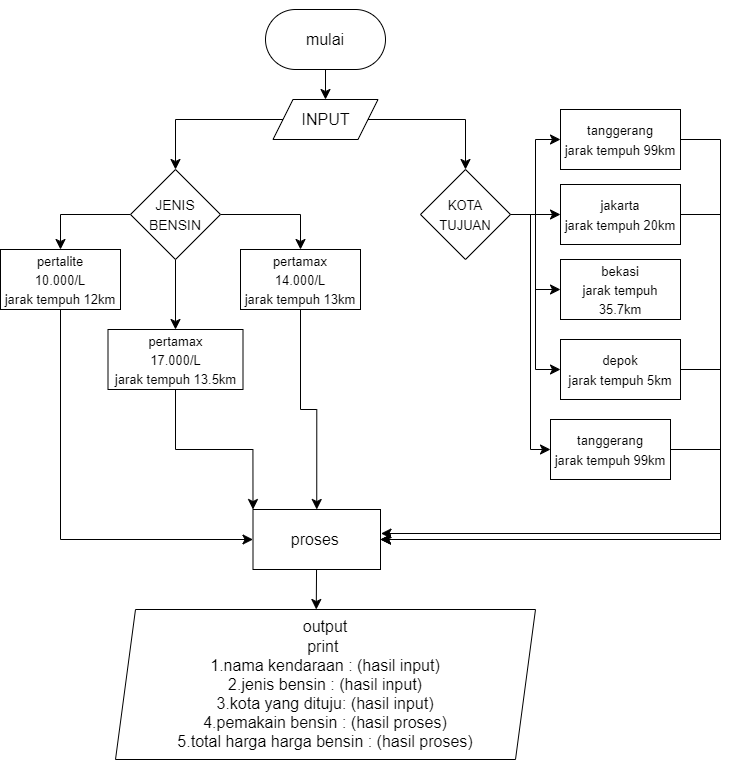

The diagram above was exported from draw.io. Its source (the exported page's mxGraphModel, read from the mxfile embedded in the PNG):
<mxGraphModel dx="1257" dy="754" grid="1" gridSize="10" guides="1" tooltips="1" connect="1" arrows="1" fold="1" page="1" pageScale="1" pageWidth="827" pageHeight="1169" math="0" shadow="0">
  <root>
    <mxCell id="3OZRFm7UazzrMlj3fCfI-0" />
    <mxCell id="3OZRFm7UazzrMlj3fCfI-1" parent="3OZRFm7UazzrMlj3fCfI-0" />
    <mxCell id="3OZRFm7UazzrMlj3fCfI-2" value="mulai" style="rounded=1;whiteSpace=wrap;html=1;fontSize=16;arcSize=50;" vertex="1" parent="3OZRFm7UazzrMlj3fCfI-1">
      <mxGeometry x="335" y="40" width="120" height="60" as="geometry" />
    </mxCell>
    <mxCell id="3OZRFm7UazzrMlj3fCfI-4" value="" style="endArrow=classic;html=1;rounded=0;fontSize=12;startSize=8;endSize=8;curved=1;entryX=0.5;entryY=0;entryDx=0;entryDy=0;" edge="1" parent="3OZRFm7UazzrMlj3fCfI-1" source="3OZRFm7UazzrMlj3fCfI-2" target="u5q74EIJYps9vgb-d6Vu-2">
      <mxGeometry width="50" height="50" relative="1" as="geometry">
        <mxPoint x="510" y="250" as="sourcePoint" />
        <mxPoint x="400" y="120" as="targetPoint" />
      </mxGeometry>
    </mxCell>
    <mxCell id="3OZRFm7UazzrMlj3fCfI-7" style="edgeStyle=none;curved=1;rounded=0;orthogonalLoop=1;jettySize=auto;html=1;exitX=0;exitY=0;exitDx=0;exitDy=0;fontSize=12;startSize=8;endSize=8;" edge="1" parent="3OZRFm7UazzrMlj3fCfI-1" source="3OZRFm7UazzrMlj3fCfI-2" target="3OZRFm7UazzrMlj3fCfI-2">
      <mxGeometry relative="1" as="geometry" />
    </mxCell>
    <mxCell id="3OZRFm7UazzrMlj3fCfI-13" value="&lt;font style=&quot;font-size: 16px;&quot;&gt;output &lt;br&gt;print&amp;nbsp;&lt;br&gt;1.nama kendaraan : (hasil input)&lt;br&gt;2.jenis bensin : (hasil input)&lt;br&gt;3.kota yang dituju: (hasil input)&lt;br&gt;4.pemakain bensin : (hasil proses)&lt;br&gt;5.total harga harga bensin : (hasil proses)&lt;br&gt;&lt;/font&gt;" style="shape=parallelogram;perimeter=parallelogramPerimeter;whiteSpace=wrap;html=1;fixedSize=1;fontSize=16;" vertex="1" parent="3OZRFm7UazzrMlj3fCfI-1">
      <mxGeometry x="185" y="640" width="420" height="150" as="geometry" />
    </mxCell>
    <mxCell id="u5q74EIJYps9vgb-d6Vu-2" value="INPUT" style="shape=parallelogram;perimeter=parallelogramPerimeter;whiteSpace=wrap;html=1;fixedSize=1;fontSize=16;" vertex="1" parent="3OZRFm7UazzrMlj3fCfI-1">
      <mxGeometry x="342.5" y="130" width="105" height="40" as="geometry" />
    </mxCell>
    <mxCell id="u5q74EIJYps9vgb-d6Vu-5" value="" style="endArrow=classic;html=1;rounded=0;fontSize=12;startSize=8;endSize=8;exitX=0;exitY=0.5;exitDx=0;exitDy=0;entryX=0.5;entryY=0;entryDx=0;entryDy=0;edgeStyle=orthogonalEdgeStyle;" edge="1" parent="3OZRFm7UazzrMlj3fCfI-1" source="u5q74EIJYps9vgb-d6Vu-2" target="u5q74EIJYps9vgb-d6Vu-6">
      <mxGeometry width="50" height="50" relative="1" as="geometry">
        <mxPoint x="390" y="190" as="sourcePoint" />
        <mxPoint x="395" y="200" as="targetPoint" />
      </mxGeometry>
    </mxCell>
    <mxCell id="u5q74EIJYps9vgb-d6Vu-15" value="" style="edgeStyle=orthogonalEdgeStyle;rounded=0;orthogonalLoop=1;jettySize=auto;html=1;fontSize=12;startSize=8;endSize=8;entryX=0.5;entryY=0;entryDx=0;entryDy=0;exitX=1;exitY=0.5;exitDx=0;exitDy=0;" edge="1" parent="3OZRFm7UazzrMlj3fCfI-1" source="u5q74EIJYps9vgb-d6Vu-6" target="u5q74EIJYps9vgb-d6Vu-10">
      <mxGeometry relative="1" as="geometry" />
    </mxCell>
    <mxCell id="u5q74EIJYps9vgb-d6Vu-18" style="edgeStyle=none;curved=1;rounded=0;orthogonalLoop=1;jettySize=auto;html=1;entryX=0.5;entryY=0;entryDx=0;entryDy=0;fontSize=12;startSize=8;endSize=8;" edge="1" parent="3OZRFm7UazzrMlj3fCfI-1" source="u5q74EIJYps9vgb-d6Vu-6" target="u5q74EIJYps9vgb-d6Vu-17">
      <mxGeometry relative="1" as="geometry" />
    </mxCell>
    <mxCell id="u5q74EIJYps9vgb-d6Vu-32" style="edgeStyle=orthogonalEdgeStyle;rounded=0;orthogonalLoop=1;jettySize=auto;html=1;entryX=0.5;entryY=0;entryDx=0;entryDy=0;fontSize=12;startSize=8;endSize=8;" edge="1" parent="3OZRFm7UazzrMlj3fCfI-1" source="u5q74EIJYps9vgb-d6Vu-6" target="u5q74EIJYps9vgb-d6Vu-9">
      <mxGeometry relative="1" as="geometry" />
    </mxCell>
    <mxCell id="u5q74EIJYps9vgb-d6Vu-6" value="&lt;font style=&quot;font-size: 14px;&quot;&gt;JENIS BENSIN&lt;/font&gt;" style="rhombus;whiteSpace=wrap;html=1;fontSize=16;" vertex="1" parent="3OZRFm7UazzrMlj3fCfI-1">
      <mxGeometry x="200" y="200" width="90" height="90" as="geometry" />
    </mxCell>
    <mxCell id="u5q74EIJYps9vgb-d6Vu-30" value="" style="edgeStyle=none;curved=1;rounded=0;orthogonalLoop=1;jettySize=auto;html=1;fontSize=12;startSize=8;endSize=8;" edge="1" parent="3OZRFm7UazzrMlj3fCfI-1" source="u5q74EIJYps9vgb-d6Vu-7" target="u5q74EIJYps9vgb-d6Vu-20">
      <mxGeometry relative="1" as="geometry" />
    </mxCell>
    <mxCell id="u5q74EIJYps9vgb-d6Vu-33" style="edgeStyle=orthogonalEdgeStyle;rounded=0;orthogonalLoop=1;jettySize=auto;html=1;entryX=0;entryY=0.5;entryDx=0;entryDy=0;fontSize=12;startSize=8;endSize=8;exitX=1;exitY=0.5;exitDx=0;exitDy=0;" edge="1" parent="3OZRFm7UazzrMlj3fCfI-1" source="u5q74EIJYps9vgb-d6Vu-7" target="u5q74EIJYps9vgb-d6Vu-23">
      <mxGeometry relative="1" as="geometry" />
    </mxCell>
    <mxCell id="u5q74EIJYps9vgb-d6Vu-34" style="edgeStyle=orthogonalEdgeStyle;rounded=0;orthogonalLoop=1;jettySize=auto;html=1;entryX=0;entryY=0.5;entryDx=0;entryDy=0;fontSize=12;startSize=8;endSize=8;" edge="1" parent="3OZRFm7UazzrMlj3fCfI-1" source="u5q74EIJYps9vgb-d6Vu-7" target="u5q74EIJYps9vgb-d6Vu-28">
      <mxGeometry relative="1" as="geometry" />
    </mxCell>
    <mxCell id="u5q74EIJYps9vgb-d6Vu-36" style="edgeStyle=orthogonalEdgeStyle;rounded=0;orthogonalLoop=1;jettySize=auto;html=1;entryX=0;entryY=0.5;entryDx=0;entryDy=0;fontSize=12;startSize=8;endSize=8;" edge="1" parent="3OZRFm7UazzrMlj3fCfI-1" source="u5q74EIJYps9vgb-d6Vu-7" target="u5q74EIJYps9vgb-d6Vu-29">
      <mxGeometry relative="1" as="geometry" />
    </mxCell>
    <mxCell id="u5q74EIJYps9vgb-d6Vu-37" style="edgeStyle=orthogonalEdgeStyle;rounded=0;orthogonalLoop=1;jettySize=auto;html=1;entryX=0;entryY=0.5;entryDx=0;entryDy=0;fontSize=12;startSize=8;endSize=8;" edge="1" parent="3OZRFm7UazzrMlj3fCfI-1" source="u5q74EIJYps9vgb-d6Vu-7" target="u5q74EIJYps9vgb-d6Vu-35">
      <mxGeometry relative="1" as="geometry" />
    </mxCell>
    <mxCell id="u5q74EIJYps9vgb-d6Vu-7" value="&lt;span style=&quot;font-size: 13px;&quot;&gt;KOTA TUJUAN&lt;/span&gt;" style="rhombus;whiteSpace=wrap;html=1;fontSize=16;" vertex="1" parent="3OZRFm7UazzrMlj3fCfI-1">
      <mxGeometry x="490" y="200" width="90" height="90" as="geometry" />
    </mxCell>
    <mxCell id="u5q74EIJYps9vgb-d6Vu-8" value="" style="endArrow=classic;html=1;rounded=0;fontSize=12;startSize=8;endSize=8;exitX=1;exitY=0.5;exitDx=0;exitDy=0;entryX=0.5;entryY=0;entryDx=0;entryDy=0;edgeStyle=orthogonalEdgeStyle;" edge="1" parent="3OZRFm7UazzrMlj3fCfI-1" source="u5q74EIJYps9vgb-d6Vu-2" target="u5q74EIJYps9vgb-d6Vu-7">
      <mxGeometry width="50" height="50" relative="1" as="geometry">
        <mxPoint x="390" y="380" as="sourcePoint" />
        <mxPoint x="440" y="330" as="targetPoint" />
      </mxGeometry>
    </mxCell>
    <mxCell id="u5q74EIJYps9vgb-d6Vu-38" style="edgeStyle=orthogonalEdgeStyle;rounded=0;orthogonalLoop=1;jettySize=auto;html=1;exitX=0.5;exitY=1;exitDx=0;exitDy=0;entryX=0;entryY=0.5;entryDx=0;entryDy=0;fontSize=12;startSize=8;endSize=8;" edge="1" parent="3OZRFm7UazzrMlj3fCfI-1" source="u5q74EIJYps9vgb-d6Vu-9" target="u5q74EIJYps9vgb-d6Vu-19">
      <mxGeometry relative="1" as="geometry" />
    </mxCell>
    <mxCell id="u5q74EIJYps9vgb-d6Vu-9" value="&lt;font style=&quot;font-size: 13px;&quot;&gt;pertalite&lt;br&gt;10.000/L&lt;br&gt;jarak tempuh 12km&lt;/font&gt;" style="rounded=0;whiteSpace=wrap;html=1;fontSize=16;" vertex="1" parent="3OZRFm7UazzrMlj3fCfI-1">
      <mxGeometry x="70" y="280" width="120" height="60" as="geometry" />
    </mxCell>
    <mxCell id="u5q74EIJYps9vgb-d6Vu-40" style="edgeStyle=orthogonalEdgeStyle;rounded=0;orthogonalLoop=1;jettySize=auto;html=1;exitX=0.5;exitY=1;exitDx=0;exitDy=0;entryX=0.5;entryY=0;entryDx=0;entryDy=0;fontSize=12;startSize=8;endSize=8;" edge="1" parent="3OZRFm7UazzrMlj3fCfI-1" source="u5q74EIJYps9vgb-d6Vu-10" target="u5q74EIJYps9vgb-d6Vu-19">
      <mxGeometry relative="1" as="geometry" />
    </mxCell>
    <mxCell id="u5q74EIJYps9vgb-d6Vu-10" value="&lt;font style=&quot;font-size: 13px;&quot;&gt;&lt;span id=&quot;docs-internal-guid-0c898084-7fff-9492-0027-311d90d35436&quot;&gt;&lt;/span&gt;pertamax&lt;br&gt;14.000/L&lt;br&gt;jarak tempuh 13km&lt;/font&gt;" style="rounded=0;whiteSpace=wrap;html=1;fontSize=16;" vertex="1" parent="3OZRFm7UazzrMlj3fCfI-1">
      <mxGeometry x="310" y="280" width="120" height="60" as="geometry" />
    </mxCell>
    <mxCell id="u5q74EIJYps9vgb-d6Vu-39" style="edgeStyle=orthogonalEdgeStyle;rounded=0;orthogonalLoop=1;jettySize=auto;html=1;exitX=0.5;exitY=1;exitDx=0;exitDy=0;entryX=0;entryY=0;entryDx=0;entryDy=0;fontSize=12;startSize=8;endSize=8;" edge="1" parent="3OZRFm7UazzrMlj3fCfI-1" source="u5q74EIJYps9vgb-d6Vu-17" target="u5q74EIJYps9vgb-d6Vu-19">
      <mxGeometry relative="1" as="geometry" />
    </mxCell>
    <mxCell id="u5q74EIJYps9vgb-d6Vu-17" value="&lt;font style=&quot;font-size: 13px;&quot;&gt;&lt;span id=&quot;docs-internal-guid-0c898084-7fff-9492-0027-311d90d35436&quot;&gt;&lt;/span&gt;pertamax&lt;br&gt;17.000/L&lt;br&gt;jarak tempuh 13.5km&lt;/font&gt;" style="rounded=0;whiteSpace=wrap;html=1;fontSize=16;" vertex="1" parent="3OZRFm7UazzrMlj3fCfI-1">
      <mxGeometry x="177.5" y="360" width="135" height="60" as="geometry" />
    </mxCell>
    <mxCell id="u5q74EIJYps9vgb-d6Vu-19" value="proses&amp;nbsp;" style="rounded=0;whiteSpace=wrap;html=1;fontSize=16;" vertex="1" parent="3OZRFm7UazzrMlj3fCfI-1">
      <mxGeometry x="322.5" y="540" width="127.5" height="60" as="geometry" />
    </mxCell>
    <mxCell id="u5q74EIJYps9vgb-d6Vu-42" style="edgeStyle=orthogonalEdgeStyle;rounded=0;orthogonalLoop=1;jettySize=auto;html=1;entryX=1;entryY=0.5;entryDx=0;entryDy=0;fontSize=12;startSize=8;endSize=8;" edge="1" parent="3OZRFm7UazzrMlj3fCfI-1" source="u5q74EIJYps9vgb-d6Vu-20" target="u5q74EIJYps9vgb-d6Vu-19">
      <mxGeometry relative="1" as="geometry">
        <Array as="points">
          <mxPoint x="790" y="245" />
          <mxPoint x="790" y="570" />
        </Array>
      </mxGeometry>
    </mxCell>
    <mxCell id="u5q74EIJYps9vgb-d6Vu-20" value="&lt;font style=&quot;font-size: 13px;&quot;&gt;jakarta&lt;br&gt;jarak tempuh 20km&lt;/font&gt;" style="rounded=0;whiteSpace=wrap;html=1;fontSize=16;" vertex="1" parent="3OZRFm7UazzrMlj3fCfI-1">
      <mxGeometry x="630" y="215" width="120" height="60" as="geometry" />
    </mxCell>
    <mxCell id="u5q74EIJYps9vgb-d6Vu-23" value="&lt;font style=&quot;font-size: 13px;&quot;&gt;bekasi&lt;br&gt;jarak tempuh 35.7km&lt;/font&gt;" style="rounded=0;whiteSpace=wrap;html=1;fontSize=16;" vertex="1" parent="3OZRFm7UazzrMlj3fCfI-1">
      <mxGeometry x="630" y="290" width="120" height="60" as="geometry" />
    </mxCell>
    <mxCell id="u5q74EIJYps9vgb-d6Vu-28" value="&lt;font style=&quot;font-size: 13px;&quot;&gt;depok&lt;br&gt;jarak tempuh 5km&lt;/font&gt;" style="rounded=0;whiteSpace=wrap;html=1;fontSize=16;" vertex="1" parent="3OZRFm7UazzrMlj3fCfI-1">
      <mxGeometry x="630" y="370" width="120" height="60" as="geometry" />
    </mxCell>
    <mxCell id="u5q74EIJYps9vgb-d6Vu-41" style="edgeStyle=orthogonalEdgeStyle;rounded=0;orthogonalLoop=1;jettySize=auto;html=1;entryX=1;entryY=0.5;entryDx=0;entryDy=0;fontSize=12;startSize=8;endSize=8;" edge="1" parent="3OZRFm7UazzrMlj3fCfI-1" source="u5q74EIJYps9vgb-d6Vu-29" target="u5q74EIJYps9vgb-d6Vu-19">
      <mxGeometry relative="1" as="geometry">
        <Array as="points">
          <mxPoint x="790" y="170" />
          <mxPoint x="790" y="570" />
        </Array>
      </mxGeometry>
    </mxCell>
    <mxCell id="u5q74EIJYps9vgb-d6Vu-29" value="&lt;font style=&quot;font-size: 13px;&quot;&gt;tanggerang&lt;br&gt;jarak tempuh 99km&lt;/font&gt;" style="rounded=0;whiteSpace=wrap;html=1;fontSize=16;" vertex="1" parent="3OZRFm7UazzrMlj3fCfI-1">
      <mxGeometry x="630" y="140" width="120" height="60" as="geometry" />
    </mxCell>
    <mxCell id="u5q74EIJYps9vgb-d6Vu-45" style="edgeStyle=orthogonalEdgeStyle;rounded=0;orthogonalLoop=1;jettySize=auto;html=1;entryX=1;entryY=0.5;entryDx=0;entryDy=0;fontSize=12;startSize=8;endSize=8;" edge="1" parent="3OZRFm7UazzrMlj3fCfI-1" source="u5q74EIJYps9vgb-d6Vu-35" target="u5q74EIJYps9vgb-d6Vu-19">
      <mxGeometry relative="1" as="geometry">
        <Array as="points">
          <mxPoint x="790" y="480" />
          <mxPoint x="790" y="570" />
        </Array>
      </mxGeometry>
    </mxCell>
    <mxCell id="u5q74EIJYps9vgb-d6Vu-35" value="&lt;font style=&quot;font-size: 13px;&quot;&gt;tanggerang&lt;br&gt;jarak tempuh 99km&lt;/font&gt;" style="rounded=0;whiteSpace=wrap;html=1;fontSize=16;" vertex="1" parent="3OZRFm7UazzrMlj3fCfI-1">
      <mxGeometry x="620" y="450" width="120" height="60" as="geometry" />
    </mxCell>
    <mxCell id="u5q74EIJYps9vgb-d6Vu-44" style="edgeStyle=orthogonalEdgeStyle;rounded=0;orthogonalLoop=1;jettySize=auto;html=1;entryX=1.004;entryY=0.4;entryDx=0;entryDy=0;entryPerimeter=0;fontSize=12;startSize=8;endSize=8;" edge="1" parent="3OZRFm7UazzrMlj3fCfI-1" source="u5q74EIJYps9vgb-d6Vu-28" target="u5q74EIJYps9vgb-d6Vu-19">
      <mxGeometry relative="1" as="geometry">
        <Array as="points">
          <mxPoint x="790" y="400" />
          <mxPoint x="790" y="564" />
        </Array>
      </mxGeometry>
    </mxCell>
    <mxCell id="u5q74EIJYps9vgb-d6Vu-47" style="edgeStyle=none;curved=1;rounded=0;orthogonalLoop=1;jettySize=auto;html=1;entryX=0.478;entryY=0;entryDx=0;entryDy=0;entryPerimeter=0;fontSize=12;startSize=8;endSize=8;" edge="1" parent="3OZRFm7UazzrMlj3fCfI-1" source="u5q74EIJYps9vgb-d6Vu-19" target="3OZRFm7UazzrMlj3fCfI-13">
      <mxGeometry relative="1" as="geometry" />
    </mxCell>
  </root>
</mxGraphModel>